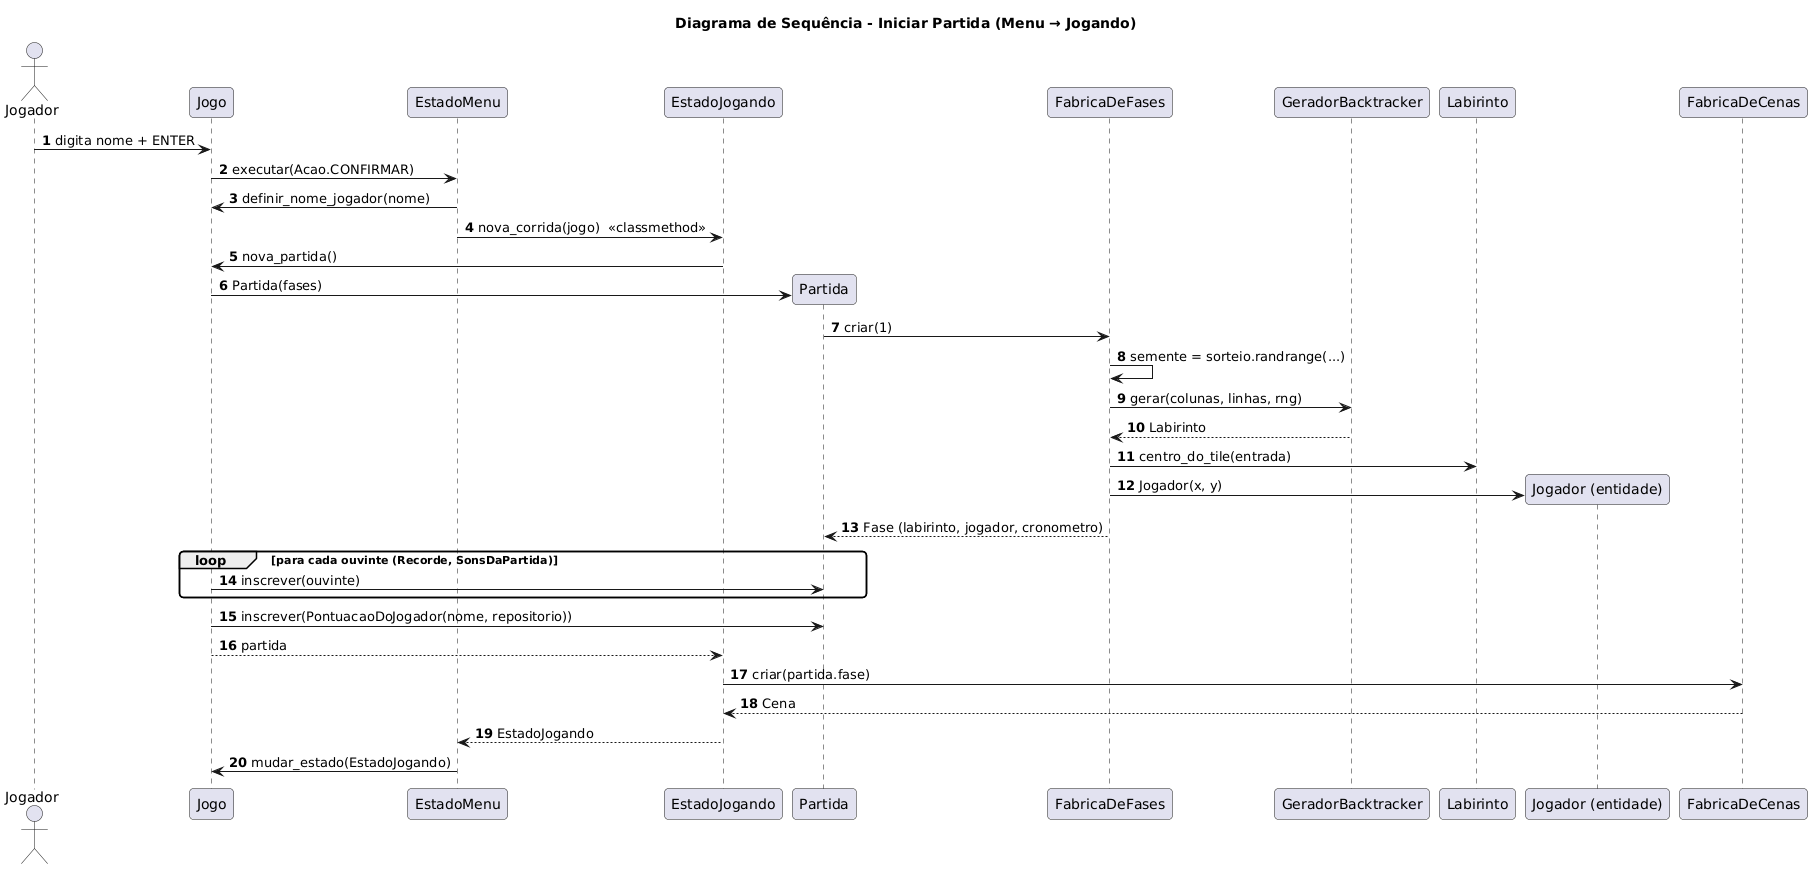

The diagram above was rendered by PlantUML. Its source (embedded in the PNG):
@startuml 03_iniciar_partida
title Diagrama de Sequência - Iniciar Partida (Menu → Jogando)
skinparam shadowing false
skinparam roundcorner 8
skinparam sequenceMessageAlign left
autonumber

actor Jogador
participant "Jogo" as Jogo
participant "EstadoMenu" as Menu
participant "EstadoJogando" as EJ
participant "Partida" as P
participant "FabricaDeFases" as FF
participant "GeradorBacktracker" as G
participant "Labirinto" as L
participant "Jogador (entidade)" as J
participant "FabricaDeCenas" as FC

Jogador -> Jogo : digita nome + ENTER
Jogo -> Menu : executar(Acao.CONFIRMAR)
Menu -> Jogo : definir_nome_jogador(nome)
Menu -> EJ : nova_corrida(jogo)  <<classmethod>>
EJ -> Jogo : nova_partida()
Jogo -> P ** : Partida(fases)
P -> FF : criar(1)
FF -> FF : semente = sorteio.randrange(...)
FF -> G : gerar(colunas, linhas, rng)
G --> FF : Labirinto
FF -> L : centro_do_tile(entrada)
FF -> J ** : Jogador(x, y)
FF --> P : Fase (labirinto, jogador, cronometro)

loop para cada ouvinte (Recorde, SonsDaPartida)
    Jogo -> P : inscrever(ouvinte)
end
Jogo -> P : inscrever(PontuacaoDoJogador(nome, repositorio))
Jogo --> EJ : partida

EJ -> FC : criar(partida.fase)
FC --> EJ : Cena
EJ --> Menu : EstadoJogando
Menu -> Jogo : mudar_estado(EstadoJogando)
@enduml